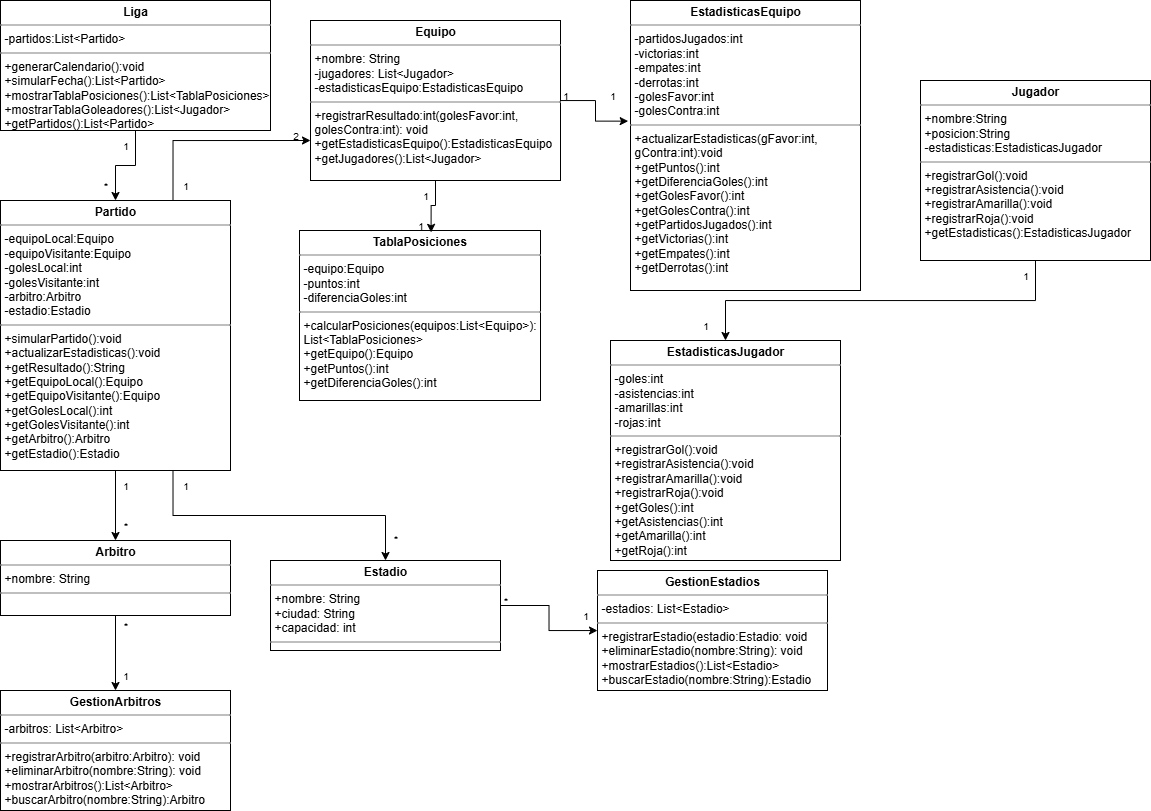

The diagram above was exported from draw.io. Its source (the exported page's mxGraphModel, read from the mxfile embedded in the PNG):
<mxGraphModel dx="985" dy="543" grid="1" gridSize="10" guides="1" tooltips="1" connect="1" arrows="1" fold="1" page="1" pageScale="1" pageWidth="827" pageHeight="1169" background="none" math="0" shadow="0">
  <root>
    <mxCell id="0" />
    <mxCell id="1" parent="0" />
    <mxCell id="jtmfHyIKwf6uSFiVrral-3" style="edgeStyle=orthogonalEdgeStyle;rounded=0;orthogonalLoop=1;jettySize=auto;html=1;exitX=0.5;exitY=1;exitDx=0;exitDy=0;entryX=0.5;entryY=0;entryDx=0;entryDy=0;" parent="1" source="nyHnfwaleL5zguyIx5QR-2" target="J6DgBuCvTz0jRT72wUPH-3" edge="1">
      <mxGeometry relative="1" as="geometry" />
    </mxCell>
    <mxCell id="nyHnfwaleL5zguyIx5QR-2" value="&lt;p style=&quot;margin:0px;margin-top:4px;text-align:center;&quot;&gt;&lt;b&gt;Liga&lt;/b&gt;&lt;/p&gt;&lt;hr size=&quot;1&quot; style=&quot;border-style:solid;&quot;&gt;&lt;p style=&quot;margin:0px;margin-left:4px;&quot;&gt;-partidos:List&amp;lt;Partido&amp;gt;&lt;/p&gt;&lt;hr size=&quot;1&quot; style=&quot;border-style:solid;&quot;&gt;&lt;p style=&quot;margin:0px;margin-left:4px;&quot;&gt;+generarCalendario():void&lt;/p&gt;&lt;p style=&quot;margin:0px;margin-left:4px;&quot;&gt;+simularFecha():List&amp;lt;Partido&amp;gt;&lt;/p&gt;&lt;p style=&quot;margin:0px;margin-left:4px;&quot;&gt;+mostrarTablaPosiciones():List&amp;lt;TablaPosiciones&amp;gt;&lt;/p&gt;&lt;p style=&quot;margin:0px;margin-left:4px;&quot;&gt;+mostrarTablaGoleadores():List&amp;lt;Jugador&amp;gt;&lt;/p&gt;&lt;p style=&quot;margin:0px;margin-left:4px;&quot;&gt;+getPartidos():List&amp;lt;Partido&amp;gt;&lt;/p&gt;" style="verticalAlign=top;align=left;overflow=fill;html=1;whiteSpace=wrap;" parent="1" vertex="1">
      <mxGeometry width="270" height="130" as="geometry" />
    </mxCell>
    <mxCell id="J6DgBuCvTz0jRT72wUPH-1" value="&lt;p style=&quot;margin:0px;margin-top:4px;text-align:center;&quot;&gt;&lt;b&gt;Equipo&lt;/b&gt;&lt;/p&gt;&lt;hr size=&quot;1&quot; style=&quot;border-style:solid;&quot;&gt;&lt;p style=&quot;margin:0px;margin-left:4px;&quot;&gt;+nombre: String&lt;/p&gt;&lt;p style=&quot;margin:0px;margin-left:4px;&quot;&gt;-jugadores: List&amp;lt;Jugador&amp;gt;&lt;/p&gt;&lt;p style=&quot;margin:0px;margin-left:4px;&quot;&gt;-estadisticasEquipo:EstadisticasEquipo&lt;/p&gt;&lt;hr size=&quot;1&quot; style=&quot;border-style:solid;&quot;&gt;&lt;p style=&quot;margin:0px;margin-left:4px;&quot;&gt;+registrarResultado:int(golesFavor:int, golesContra:int): void&lt;/p&gt;&lt;p style=&quot;margin:0px;margin-left:4px;&quot;&gt;+getEstadisticasEquipo():EstadisticasEquipo&lt;/p&gt;&lt;p style=&quot;margin:0px;margin-left:4px;&quot;&gt;+getJugadores():List&amp;lt;Jugador&amp;gt;&lt;/p&gt;" style="verticalAlign=top;align=left;overflow=fill;html=1;whiteSpace=wrap;" parent="1" vertex="1">
      <mxGeometry x="310" y="20" width="250" height="160" as="geometry" />
    </mxCell>
    <mxCell id="jtmfHyIKwf6uSFiVrral-13" style="edgeStyle=orthogonalEdgeStyle;rounded=0;orthogonalLoop=1;jettySize=auto;html=1;exitX=0.5;exitY=1;exitDx=0;exitDy=0;" parent="1" source="J6DgBuCvTz0jRT72wUPH-2" target="J6DgBuCvTz0jRT72wUPH-5" edge="1">
      <mxGeometry relative="1" as="geometry" />
    </mxCell>
    <mxCell id="J6DgBuCvTz0jRT72wUPH-2" value="&lt;p style=&quot;margin:0px;margin-top:4px;text-align:center;&quot;&gt;&lt;b&gt;Jugador&lt;/b&gt;&lt;/p&gt;&lt;hr size=&quot;1&quot; style=&quot;border-style:solid;&quot;&gt;&lt;p style=&quot;margin:0px;margin-left:4px;&quot;&gt;+nombre:String&lt;/p&gt;&lt;p style=&quot;margin:0px;margin-left:4px;&quot;&gt;+posicion:String&lt;/p&gt;&lt;p style=&quot;margin:0px;margin-left:4px;&quot;&gt;-estadisticas:EstadisticasJugador&lt;/p&gt;&lt;hr size=&quot;1&quot; style=&quot;border-style:solid;&quot;&gt;&lt;p style=&quot;margin:0px;margin-left:4px;&quot;&gt;+registrarGol():void&lt;/p&gt;&lt;p style=&quot;margin:0px;margin-left:4px;&quot;&gt;+registrarAsistencia():void&lt;/p&gt;&lt;p style=&quot;margin:0px;margin-left:4px;&quot;&gt;+registrarAmarilla():void&lt;/p&gt;&lt;p style=&quot;margin:0px;margin-left:4px;&quot;&gt;+registrarRoja():void&lt;/p&gt;&lt;p style=&quot;margin:0px;margin-left:4px;&quot;&gt;+getEstadisticas():EstadisticasJugador&lt;/p&gt;" style="verticalAlign=top;align=left;overflow=fill;html=1;whiteSpace=wrap;" parent="1" vertex="1">
      <mxGeometry x="920" y="80" width="230" height="180" as="geometry" />
    </mxCell>
    <mxCell id="jtmfHyIKwf6uSFiVrral-16" style="edgeStyle=orthogonalEdgeStyle;rounded=0;orthogonalLoop=1;jettySize=auto;html=1;exitX=0.5;exitY=1;exitDx=0;exitDy=0;entryX=0.5;entryY=0;entryDx=0;entryDy=0;" parent="1" source="J6DgBuCvTz0jRT72wUPH-3" target="jtmfHyIKwf6uSFiVrral-1" edge="1">
      <mxGeometry relative="1" as="geometry" />
    </mxCell>
    <mxCell id="jtmfHyIKwf6uSFiVrral-19" style="edgeStyle=orthogonalEdgeStyle;rounded=0;orthogonalLoop=1;jettySize=auto;html=1;exitX=0.75;exitY=1;exitDx=0;exitDy=0;" parent="1" source="J6DgBuCvTz0jRT72wUPH-3" target="jtmfHyIKwf6uSFiVrral-2" edge="1">
      <mxGeometry relative="1" as="geometry" />
    </mxCell>
    <mxCell id="jtmfHyIKwf6uSFiVrral-22" style="edgeStyle=orthogonalEdgeStyle;rounded=0;orthogonalLoop=1;jettySize=auto;html=1;exitX=0.75;exitY=0;exitDx=0;exitDy=0;entryX=0;entryY=0.75;entryDx=0;entryDy=0;" parent="1" source="J6DgBuCvTz0jRT72wUPH-3" target="J6DgBuCvTz0jRT72wUPH-1" edge="1">
      <mxGeometry relative="1" as="geometry" />
    </mxCell>
    <mxCell id="J6DgBuCvTz0jRT72wUPH-3" value="&lt;p style=&quot;margin:0px;margin-top:4px;text-align:center;&quot;&gt;&lt;b&gt;Partido&lt;/b&gt;&lt;/p&gt;&lt;hr size=&quot;1&quot; style=&quot;border-style:solid;&quot;&gt;&lt;p style=&quot;margin:0px;margin-left:4px;&quot;&gt;-equipoLocal:Equipo&lt;/p&gt;&lt;p style=&quot;margin:0px;margin-left:4px;&quot;&gt;-equipoVisitante:Equipo&lt;/p&gt;&lt;p style=&quot;margin:0px;margin-left:4px;&quot;&gt;-golesLocal:int&lt;/p&gt;&lt;p style=&quot;margin:0px;margin-left:4px;&quot;&gt;-golesVisitante:int&lt;/p&gt;&lt;p style=&quot;margin:0px;margin-left:4px;&quot;&gt;-arbitro:Arbitro&lt;/p&gt;&lt;p style=&quot;margin:0px;margin-left:4px;&quot;&gt;-estadio:Estadio&lt;/p&gt;&lt;hr size=&quot;1&quot; style=&quot;border-style:solid;&quot;&gt;&lt;p style=&quot;margin:0px;margin-left:4px;&quot;&gt;+simularPartido():void&lt;/p&gt;&lt;p style=&quot;margin:0px;margin-left:4px;&quot;&gt;+actualizarEstadisticas():void&lt;/p&gt;&lt;p style=&quot;margin:0px;margin-left:4px;&quot;&gt;+getResultado():String&lt;/p&gt;&lt;p style=&quot;margin:0px;margin-left:4px;&quot;&gt;+getEquipoLocal():Equipo&lt;/p&gt;&lt;p style=&quot;margin:0px;margin-left:4px;&quot;&gt;+getEquipoVisitante():Equipo&lt;/p&gt;&lt;p style=&quot;margin:0px;margin-left:4px;&quot;&gt;+getGolesLocal():int&lt;/p&gt;&lt;p style=&quot;margin:0px;margin-left:4px;&quot;&gt;+getGolesVisitante():int&lt;/p&gt;&lt;p style=&quot;margin:0px;margin-left:4px;&quot;&gt;+getArbitro():Arbitro&lt;/p&gt;&lt;p style=&quot;margin:0px;margin-left:4px;&quot;&gt;+getEstadio():Estadio&lt;/p&gt;" style="verticalAlign=top;align=left;overflow=fill;html=1;whiteSpace=wrap;" parent="1" vertex="1">
      <mxGeometry y="200" width="230" height="270" as="geometry" />
    </mxCell>
    <mxCell id="J6DgBuCvTz0jRT72wUPH-4" value="&lt;p style=&quot;margin:0px;margin-top:4px;text-align:center;&quot;&gt;&lt;b&gt;TablaPosiciones&lt;/b&gt;&lt;/p&gt;&lt;hr size=&quot;1&quot; style=&quot;border-style:solid;&quot;&gt;&lt;p style=&quot;margin:0px;margin-left:4px;&quot;&gt;-equipo:Equipo&lt;/p&gt;&lt;p style=&quot;margin:0px;margin-left:4px;&quot;&gt;-puntos:int&lt;/p&gt;&lt;p style=&quot;margin:0px;margin-left:4px;&quot;&gt;-diferenciaGoles:int&lt;/p&gt;&lt;hr size=&quot;1&quot; style=&quot;border-style:solid;&quot;&gt;&lt;p style=&quot;margin:0px;margin-left:4px;&quot;&gt;+calcularPosiciones(equipos:List&amp;lt;Equipo&amp;gt;):&lt;/p&gt;&lt;p style=&quot;margin:0px;margin-left:4px;&quot;&gt;List&amp;lt;TablaPosiciones&amp;gt;&lt;/p&gt;&lt;p style=&quot;margin:0px;margin-left:4px;&quot;&gt;+getEquipo():Equipo&lt;/p&gt;&lt;p style=&quot;margin:0px;margin-left:4px;&quot;&gt;+getPuntos():int&lt;/p&gt;&lt;p style=&quot;margin:0px;margin-left:4px;&quot;&gt;+getDiferenciaGoles():int&lt;/p&gt;" style="verticalAlign=top;align=left;overflow=fill;html=1;whiteSpace=wrap;" parent="1" vertex="1">
      <mxGeometry x="299" y="230" width="241" height="170" as="geometry" />
    </mxCell>
    <mxCell id="J6DgBuCvTz0jRT72wUPH-5" value="&lt;p style=&quot;margin:0px;margin-top:4px;text-align:center;&quot;&gt;&lt;b&gt;EstadisticasJugador&lt;/b&gt;&lt;/p&gt;&lt;hr size=&quot;1&quot; style=&quot;border-style:solid;&quot;&gt;&lt;p style=&quot;margin:0px;margin-left:4px;&quot;&gt;-goles:int&lt;/p&gt;&lt;p style=&quot;margin:0px;margin-left:4px;&quot;&gt;-asistencias:int&lt;/p&gt;&lt;p style=&quot;margin:0px;margin-left:4px;&quot;&gt;-amarillas:int&lt;/p&gt;&lt;p style=&quot;margin:0px;margin-left:4px;&quot;&gt;-rojas:int&lt;/p&gt;&lt;hr size=&quot;1&quot; style=&quot;border-style:solid;&quot;&gt;&lt;p style=&quot;margin:0px;margin-left:4px;&quot;&gt;+registrarGol():void&lt;/p&gt;&lt;p style=&quot;margin:0px;margin-left:4px;&quot;&gt;+registrarAsistencia():void&lt;/p&gt;&lt;p style=&quot;margin:0px;margin-left:4px;&quot;&gt;+registrarAmarilla():void&lt;/p&gt;&lt;p style=&quot;margin:0px;margin-left:4px;&quot;&gt;+registrarRoja():void&lt;/p&gt;&lt;p style=&quot;margin:0px;margin-left:4px;&quot;&gt;+getGoles():int&lt;/p&gt;&lt;p style=&quot;margin:0px;margin-left:4px;&quot;&gt;+getAsistencias():int&lt;/p&gt;&lt;p style=&quot;margin:0px;margin-left:4px;&quot;&gt;+getAmarilla():int&lt;/p&gt;&lt;p style=&quot;margin:0px;margin-left:4px;&quot;&gt;+getRoja():int&lt;/p&gt;" style="verticalAlign=top;align=left;overflow=fill;html=1;whiteSpace=wrap;" parent="1" vertex="1">
      <mxGeometry x="610" y="340" width="230" height="220" as="geometry" />
    </mxCell>
    <mxCell id="6rtsCre-oguwHshpj4st-6" style="edgeStyle=orthogonalEdgeStyle;rounded=0;orthogonalLoop=1;jettySize=auto;html=1;exitX=0.5;exitY=1;exitDx=0;exitDy=0;" parent="1" source="jtmfHyIKwf6uSFiVrral-1" target="6rtsCre-oguwHshpj4st-1" edge="1">
      <mxGeometry relative="1" as="geometry" />
    </mxCell>
    <mxCell id="jtmfHyIKwf6uSFiVrral-1" value="&lt;p style=&quot;margin:0px;margin-top:4px;text-align:center;&quot;&gt;&lt;b&gt;Arbitro&lt;/b&gt;&lt;/p&gt;&lt;hr size=&quot;1&quot; style=&quot;border-style:solid;&quot;&gt;&lt;p style=&quot;margin:0px;margin-left:4px;&quot;&gt;+nombre: String&lt;/p&gt;&lt;hr size=&quot;1&quot; style=&quot;border-style:solid;&quot;&gt;&lt;p style=&quot;margin:0px;margin-left:4px;&quot;&gt;&lt;br&gt;&lt;/p&gt;" style="verticalAlign=top;align=left;overflow=fill;html=1;whiteSpace=wrap;" parent="1" vertex="1">
      <mxGeometry y="540" width="230" height="75" as="geometry" />
    </mxCell>
    <mxCell id="6rtsCre-oguwHshpj4st-8" style="edgeStyle=orthogonalEdgeStyle;rounded=0;orthogonalLoop=1;jettySize=auto;html=1;exitX=1;exitY=0.5;exitDx=0;exitDy=0;" parent="1" source="jtmfHyIKwf6uSFiVrral-2" target="6rtsCre-oguwHshpj4st-2" edge="1">
      <mxGeometry relative="1" as="geometry" />
    </mxCell>
    <mxCell id="jtmfHyIKwf6uSFiVrral-2" value="&lt;p style=&quot;margin:0px;margin-top:4px;text-align:center;&quot;&gt;&lt;b&gt;Estadio&lt;/b&gt;&lt;/p&gt;&lt;hr size=&quot;1&quot; style=&quot;border-style:solid;&quot;&gt;&lt;p style=&quot;margin:0px;margin-left:4px;&quot;&gt;+nombre: String&lt;/p&gt;&lt;p style=&quot;margin:0px;margin-left:4px;&quot;&gt;+ciudad: String&lt;/p&gt;&lt;p style=&quot;margin:0px;margin-left:4px;&quot;&gt;+capacidad: int&lt;/p&gt;&lt;hr size=&quot;1&quot; style=&quot;border-style:solid;&quot;&gt;&lt;p style=&quot;margin:0px;margin-left:4px;&quot;&gt;&lt;br&gt;&lt;/p&gt;" style="verticalAlign=top;align=left;overflow=fill;html=1;whiteSpace=wrap;" parent="1" vertex="1">
      <mxGeometry x="270" y="560" width="230" height="90" as="geometry" />
    </mxCell>
    <mxCell id="jtmfHyIKwf6uSFiVrral-4" value="1" style="text;html=1;align=center;verticalAlign=middle;resizable=0;points=[];autosize=1;strokeColor=none;fillColor=none;fontSize=10;" parent="1" vertex="1">
      <mxGeometry x="110" y="130" width="30" height="30" as="geometry" />
    </mxCell>
    <mxCell id="jtmfHyIKwf6uSFiVrral-5" value="*" style="text;html=1;align=center;verticalAlign=middle;resizable=0;points=[];autosize=1;strokeColor=none;fillColor=none;fontSize=10;" parent="1" vertex="1">
      <mxGeometry x="90" y="170" width="30" height="30" as="geometry" />
    </mxCell>
    <mxCell id="jtmfHyIKwf6uSFiVrral-10" style="edgeStyle=orthogonalEdgeStyle;rounded=0;orthogonalLoop=1;jettySize=auto;html=1;exitX=0.5;exitY=1;exitDx=0;exitDy=0;entryX=0.546;entryY=0.011;entryDx=0;entryDy=0;entryPerimeter=0;" parent="1" source="J6DgBuCvTz0jRT72wUPH-1" target="J6DgBuCvTz0jRT72wUPH-4" edge="1">
      <mxGeometry relative="1" as="geometry" />
    </mxCell>
    <mxCell id="jtmfHyIKwf6uSFiVrral-11" value="1" style="text;html=1;align=center;verticalAlign=middle;resizable=0;points=[];autosize=1;strokeColor=none;fillColor=none;fontSize=10;" parent="1" vertex="1">
      <mxGeometry x="410" y="180" width="30" height="30" as="geometry" />
    </mxCell>
    <mxCell id="jtmfHyIKwf6uSFiVrral-12" value="1" style="text;html=1;align=center;verticalAlign=middle;resizable=0;points=[];autosize=1;strokeColor=none;fillColor=none;fontSize=10;" parent="1" vertex="1">
      <mxGeometry x="404.5" y="210" width="30" height="30" as="geometry" />
    </mxCell>
    <mxCell id="jtmfHyIKwf6uSFiVrral-14" value="1" style="text;html=1;align=center;verticalAlign=middle;resizable=0;points=[];autosize=1;strokeColor=none;fillColor=none;fontSize=10;" parent="1" vertex="1">
      <mxGeometry x="1010" y="260" width="30" height="30" as="geometry" />
    </mxCell>
    <mxCell id="jtmfHyIKwf6uSFiVrral-15" value="1" style="text;html=1;align=center;verticalAlign=middle;resizable=0;points=[];autosize=1;strokeColor=none;fillColor=none;fontSize=10;" parent="1" vertex="1">
      <mxGeometry x="690" y="310" width="30" height="30" as="geometry" />
    </mxCell>
    <mxCell id="jtmfHyIKwf6uSFiVrral-17" value="1" style="text;html=1;align=center;verticalAlign=middle;resizable=0;points=[];autosize=1;strokeColor=none;fillColor=none;fontSize=10;" parent="1" vertex="1">
      <mxGeometry x="110" y="470" width="30" height="30" as="geometry" />
    </mxCell>
    <mxCell id="jtmfHyIKwf6uSFiVrral-18" value="*" style="text;html=1;align=center;verticalAlign=middle;resizable=0;points=[];autosize=1;strokeColor=none;fillColor=none;fontSize=10;" parent="1" vertex="1">
      <mxGeometry x="110" y="510" width="30" height="30" as="geometry" />
    </mxCell>
    <mxCell id="jtmfHyIKwf6uSFiVrral-20" value="1" style="text;html=1;align=center;verticalAlign=middle;resizable=0;points=[];autosize=1;strokeColor=none;fillColor=none;fontSize=10;" parent="1" vertex="1">
      <mxGeometry x="170" y="470" width="30" height="30" as="geometry" />
    </mxCell>
    <mxCell id="jtmfHyIKwf6uSFiVrral-21" value="*" style="text;html=1;align=center;verticalAlign=middle;resizable=0;points=[];autosize=1;strokeColor=none;fillColor=none;fontSize=10;" parent="1" vertex="1">
      <mxGeometry x="380" y="522.5" width="30" height="30" as="geometry" />
    </mxCell>
    <mxCell id="jtmfHyIKwf6uSFiVrral-23" value="1" style="text;html=1;align=center;verticalAlign=middle;resizable=0;points=[];autosize=1;strokeColor=none;fillColor=none;fontSize=10;" parent="1" vertex="1">
      <mxGeometry x="170" y="170" width="30" height="30" as="geometry" />
    </mxCell>
    <mxCell id="jtmfHyIKwf6uSFiVrral-24" value="2" style="text;html=1;align=center;verticalAlign=middle;resizable=0;points=[];autosize=1;strokeColor=none;fillColor=none;fontSize=10;" parent="1" vertex="1">
      <mxGeometry x="280" y="120" width="30" height="30" as="geometry" />
    </mxCell>
    <mxCell id="6rtsCre-oguwHshpj4st-1" value="&lt;p style=&quot;margin:0px;margin-top:4px;text-align:center;&quot;&gt;&lt;b&gt;GestionArbitros&lt;/b&gt;&lt;/p&gt;&lt;hr size=&quot;1&quot; style=&quot;border-style:solid;&quot;&gt;&lt;p style=&quot;margin:0px;margin-left:4px;&quot;&gt;-arbitros: List&amp;lt;Arbitro&amp;gt;&lt;/p&gt;&lt;hr size=&quot;1&quot; style=&quot;border-style:solid;&quot;&gt;&lt;p style=&quot;margin:0px;margin-left:4px;&quot;&gt;+registrarArbitro(arbitro:Arbitro): void&lt;/p&gt;&lt;p style=&quot;margin:0px;margin-left:4px;&quot;&gt;+eliminarArbitro(nombre:String): void&lt;/p&gt;&lt;p style=&quot;margin:0px;margin-left:4px;&quot;&gt;+mostrarArbitros():List&amp;lt;Arbitro&amp;gt;&lt;/p&gt;&lt;p style=&quot;margin:0px;margin-left:4px;&quot;&gt;+buscarArbitro(nombre:String):Arbitro&lt;/p&gt;" style="verticalAlign=top;align=left;overflow=fill;html=1;whiteSpace=wrap;" parent="1" vertex="1">
      <mxGeometry y="690" width="230" height="120" as="geometry" />
    </mxCell>
    <mxCell id="6rtsCre-oguwHshpj4st-2" value="&lt;p style=&quot;margin:0px;margin-top:4px;text-align:center;&quot;&gt;&lt;b&gt;GestionEstadios&lt;/b&gt;&lt;/p&gt;&lt;hr size=&quot;1&quot; style=&quot;border-style:solid;&quot;&gt;&lt;p style=&quot;margin:0px;margin-left:4px;&quot;&gt;-estadios: List&amp;lt;Estadio&amp;gt;&lt;/p&gt;&lt;hr size=&quot;1&quot; style=&quot;border-style:solid;&quot;&gt;&lt;p style=&quot;margin:0px;margin-left:4px;&quot;&gt;+registrarEstadio(estadio:Estadio: void&lt;/p&gt;&lt;p style=&quot;margin:0px;margin-left:4px;&quot;&gt;+eliminarEstadio(nombre:String): void&lt;/p&gt;&lt;p style=&quot;margin:0px;margin-left:4px;&quot;&gt;+mostrarEstadios():List&amp;lt;Estadio&amp;gt;&lt;/p&gt;&lt;p style=&quot;margin:0px;margin-left:4px;&quot;&gt;+buscarEstadio(nombre:String):Estadio&lt;/p&gt;" style="verticalAlign=top;align=left;overflow=fill;html=1;whiteSpace=wrap;" parent="1" vertex="1">
      <mxGeometry x="597" y="570" width="230" height="120" as="geometry" />
    </mxCell>
    <mxCell id="6rtsCre-oguwHshpj4st-4" value="*" style="text;html=1;align=center;verticalAlign=middle;resizable=0;points=[];autosize=1;strokeColor=none;fillColor=none;fontSize=10;" parent="1" vertex="1">
      <mxGeometry x="110" y="610" width="30" height="30" as="geometry" />
    </mxCell>
    <mxCell id="6rtsCre-oguwHshpj4st-5" value="1" style="text;html=1;align=center;verticalAlign=middle;resizable=0;points=[];autosize=1;strokeColor=none;fillColor=none;fontSize=10;" parent="1" vertex="1">
      <mxGeometry x="110" y="660" width="30" height="30" as="geometry" />
    </mxCell>
    <mxCell id="6rtsCre-oguwHshpj4st-9" value="1" style="text;html=1;align=center;verticalAlign=middle;resizable=0;points=[];autosize=1;strokeColor=none;fillColor=none;fontSize=10;" parent="1" vertex="1">
      <mxGeometry x="570" y="600" width="30" height="30" as="geometry" />
    </mxCell>
    <mxCell id="6rtsCre-oguwHshpj4st-10" value="*" style="text;html=1;align=center;verticalAlign=middle;resizable=0;points=[];autosize=1;strokeColor=none;fillColor=none;fontSize=10;" parent="1" vertex="1">
      <mxGeometry x="490" y="585" width="30" height="30" as="geometry" />
    </mxCell>
    <mxCell id="X752KZVEc_Xx1zuKxVmg-1" value="&lt;p style=&quot;margin:0px;margin-top:4px;text-align:center;&quot;&gt;&lt;b&gt;EstadisticasEquipo&lt;/b&gt;&lt;/p&gt;&lt;hr size=&quot;1&quot; style=&quot;border-style:solid;&quot;&gt;&lt;p style=&quot;margin:0px;margin-left:4px;&quot;&gt;-partidosJugados:int&lt;/p&gt;&lt;p style=&quot;margin:0px;margin-left:4px;&quot;&gt;-victorias:int&lt;/p&gt;&lt;p style=&quot;margin:0px;margin-left:4px;&quot;&gt;-empates:int&lt;/p&gt;&lt;p style=&quot;margin:0px;margin-left:4px;&quot;&gt;-derrotas:int&lt;/p&gt;&lt;p style=&quot;margin:0px;margin-left:4px;&quot;&gt;-golesFavor:int&lt;/p&gt;&lt;p style=&quot;margin:0px;margin-left:4px;&quot;&gt;-golesContra:int&lt;/p&gt;&lt;hr size=&quot;1&quot; style=&quot;border-style:solid;&quot;&gt;&lt;p style=&quot;margin:0px;margin-left:4px;&quot;&gt;+actualizarEstadisticas(gFavor:int, gContra:int):void&lt;/p&gt;&lt;p style=&quot;margin:0px;margin-left:4px;&quot;&gt;+getPuntos():int&lt;/p&gt;&lt;p style=&quot;margin:0px;margin-left:4px;&quot;&gt;+getDiferenciaGoles():int&lt;/p&gt;&lt;p style=&quot;margin:0px;margin-left:4px;&quot;&gt;+getGolesFavor():int&lt;/p&gt;&lt;p style=&quot;margin:0px;margin-left:4px;&quot;&gt;+getGolesContra():int&lt;/p&gt;&lt;p style=&quot;margin:0px;margin-left:4px;&quot;&gt;+getPartidosJugados():int&lt;/p&gt;&lt;p style=&quot;margin:0px;margin-left:4px;&quot;&gt;+getVictorias():int&lt;/p&gt;&lt;p style=&quot;margin:0px;margin-left:4px;&quot;&gt;+getEmpates():int&lt;/p&gt;&lt;p style=&quot;margin:0px;margin-left:4px;&quot;&gt;+getDerrotas():int&lt;/p&gt;" style="verticalAlign=top;align=left;overflow=fill;html=1;whiteSpace=wrap;" parent="1" vertex="1">
      <mxGeometry x="630" width="230" height="290" as="geometry" />
    </mxCell>
    <mxCell id="7lZKs1Vg2zAIdh-0GZpb-2" style="edgeStyle=orthogonalEdgeStyle;rounded=0;orthogonalLoop=1;jettySize=auto;html=1;entryX=-0.01;entryY=0.416;entryDx=0;entryDy=0;entryPerimeter=0;" parent="1" source="J6DgBuCvTz0jRT72wUPH-1" target="X752KZVEc_Xx1zuKxVmg-1" edge="1">
      <mxGeometry relative="1" as="geometry" />
    </mxCell>
    <mxCell id="7lZKs1Vg2zAIdh-0GZpb-3" value="1" style="text;html=1;align=center;verticalAlign=middle;resizable=0;points=[];autosize=1;strokeColor=none;fillColor=none;fontSize=10;" parent="1" vertex="1">
      <mxGeometry x="550" y="80" width="30" height="30" as="geometry" />
    </mxCell>
    <mxCell id="7lZKs1Vg2zAIdh-0GZpb-4" value="1" style="text;html=1;align=center;verticalAlign=middle;resizable=0;points=[];autosize=1;strokeColor=none;fillColor=none;fontSize=10;" parent="1" vertex="1">
      <mxGeometry x="597" y="80" width="30" height="30" as="geometry" />
    </mxCell>
  </root>
</mxGraphModel>